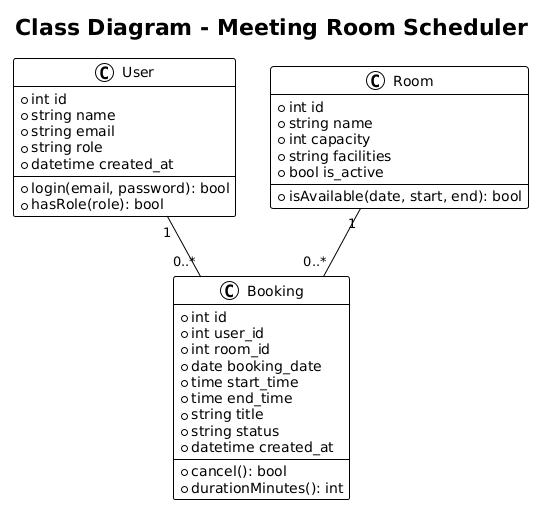

The diagram above was rendered by PlantUML. Its source (embedded in the PNG):
@startuml
!theme plain
title Class Diagram - Meeting Room Scheduler

class User {
  + int id
  + string name
  + string email
  + string role
  + datetime created_at
  --
  + login(email, password): bool
  + hasRole(role): bool
}

class Room {
  + int id
  + string name
  + int capacity
  + string facilities
  + bool is_active
  --
  + isAvailable(date, start, end): bool
}

class Booking {
  + int id
  + int user_id
  + int room_id
  + date booking_date
  + time start_time
  + time end_time
  + string title
  + string status
  + datetime created_at
  --
  + cancel(): bool
  + durationMinutes(): int
}

User "1" -- "0..*" Booking
Room "1" -- "0..*" Booking
@enduml